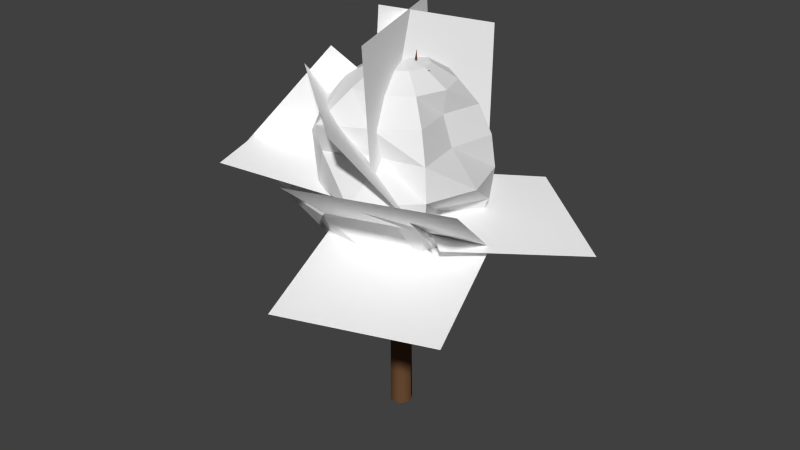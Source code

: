 # Source: Tree01.blend  (saved by Blender 2.75.0; exported with 4.5.12 LTS)
import bpy
from mathutils import Matrix  # noqa: F401  (used for matrix-valued properties, if any)

bpy.ops.wm.read_factory_settings(use_empty=True)
scene = bpy.context.scene
scene.name = 'Scene'

# ---- collections
col_collection_1 = bpy.data.collections.new('Collection 1'); scene.collection.children.link(col_collection_1)

# ---- materials (node trees are filled in below, after node groups)
mat_trunk_mat = bpy.data.materials.new('Trunk Mat')
mat_trunk_mat.alpha_threshold = 0.0
mat_trunk_mat.use_transparent_shadow = False
mat_trunk_mat.diffuse_color = (0.1574, 0.07603, 0.03582, 1.0)
mat_trunk_mat.roughness = 0.5
mat_twigs_mat = bpy.data.materials.new('Twigs Mat')
mat_twigs_mat.alpha_threshold = 0.0
mat_twigs_mat.use_transparent_shadow = False
mat_twigs_mat.diffuse_color = (1.0, 1.0, 1.0, 1.0)
mat_twigs_mat.roughness = 0.5

# ---- material node trees

# ---- world
world_world = bpy.data.worlds.new('World'); scene.world = world_world
world_world.color = (0.05088, 0.05088, 0.05088)
world_world.use_sun_shadow = False
world_world.sun_shadow_jitter_overblur = 0.0
world_world.cycles.sampling_method = 'MANUAL'
world_world.cycles.sample_map_resolution = 256

# ---- meshes
me_shadow_mesh = bpy.data.meshes.new('Shadow Mesh')
me_shadow_mesh.from_pydata([(-0.2707, -4.921e-10, 0.6879), (-0.2707, -4.921e-10, -0.6879), (-0.2191, 0.1587, 0.6879), (-0.4161, 0.3018, 0.5852), (-0.4495, 0.3259, 0.3615), (-0.6729, 0.4883, 0.2235), (-0.7075, 0.5135, -3.586e-08), (-0.5352, 0.4595, -0.1676), (-0.5725, 0.4154, -0.4252), (-0.4161, 0.3018, -0.5852), (-0.2191, 0.1587, -0.6879), (-0.08416, 0.2567, 0.6879), (-0.1594, 0.4883, 0.5852), (-0.2191, 0.6721, 0.4252), (-0.2575, 0.7901, 0.2235), (-0.2707, 0.8308, -3.586e-08), (-0.2575, 0.7901, -0.2235), (-0.2191, 0.6721, -0.4252), (-0.1594, 0.4883, -0.5852), (-0.08416, 0.2567, -0.6879), (0.08267, 0.2567, 0.6879), (0.1579, 0.4883, 0.5852), (0.2766, 0.5877, 0.3795), (0.2334, 0.5035, 0.3032), (0.2692, 0.8308, -3.586e-08), (0.256, 1.12, -0.2235), (0.2176, 0.6721, -0.4252), (0.1579, 0.4883, -0.5852), (0.08267, 0.2567, -0.6879), (0.2176, 0.1587, 0.6879), (0.4147, 0.3018, 0.5852), (0.571, 0.4154, 0.4252), (0.6714, 0.4883, 0.2235), (0.706, 0.5135, -3.586e-08), (0.6714, 0.4883, -0.2235), (0.571, 0.4154, -0.4252), (0.4147, 0.3018, -0.5852), (0.2176, 0.1587, -0.6879), (0.2692, 2.363e-08, 0.6879), (0.5127, 6.268e-08, 0.5852), (0.4797, -1.542e-08, 0.4252), (0.5842, 8.871e-08, 0.2235), (0.8728, 1.147e-07, -3.586e-08), (0.4381, -4.146e-08, -0.2235), (0.706, -1.542e-08, -0.4252), (0.5127, 6.268e-08, -0.5852), (0.2692, 1.061e-08, -0.6879), (0.2176, -0.1587, 0.6879), (0.4147, -0.3018, 0.5852), (0.571, -0.4154, 0.4252), (0.6714, -0.4883, 0.2235), (0.706, -0.5135, -3.586e-08), (0.6714, -0.4883, -0.2235), (0.571, -0.4154, -0.4252), (0.4147, -0.3018, -0.5852), (0.2176, -0.1587, -0.6879), (0.08267, -0.2567, 0.6879), (0.1579, -0.4883, 0.5852), (0.2176, -0.6721, 0.4252), (0.256, -0.5746, 0.2235), (0.3287, -1.113, 0.05227), (0.3148, -0.5206, -0.1998), (0.2176, -0.6721, -0.4252), (0.1579, -0.4883, -0.5852), (0.08267, -0.2567, -0.6879), (-0.08416, -0.2567, 0.6879), (-0.1594, -0.4883, 0.5852), (-0.2191, -0.8994, 0.4252), (-0.2575, -0.7901, 0.2235), (-0.2707, -0.8308, -3.586e-08), (-0.2575, -0.7901, -0.2235), (-0.2191, -0.6721, -0.4252), (-0.1594, -0.4883, -0.5852), (-0.08416, -0.2567, -0.6879), (-0.0007427, -1.678e-07, 0.7233), (-0.2191, -0.1587, 0.6879), (-0.4161, -0.3018, 0.5852), (-0.5725, -0.4154, 0.4252), (-0.6729, -0.4883, 0.2235), (-0.4443, -0.5223, 0.05555), (-1.074, -0.4808, -0.2899), (-0.5725, -0.4154, -0.4252), (-0.3266, -0.4388, -0.4869), (-0.2191, -0.1587, -0.6879), (-0.0007425, -4.921e-10, -0.7233), (-0.5142, -9.352e-08, 0.5852), (-0.4437, -0.02015, 0.4251), (-0.9756, -0.01673, 0.2603), (-0.8743, -1.716e-07, -3.586e-08), (-0.8315, 1.061e-08, -0.2235), (-0.7075, -1.542e-08, -0.4252), (-0.5142, -9.352e-08, -0.5852)], [], [(8, 7, 16, 17), (5, 4, 13, 14), (9, 8, 17, 18), (6, 5, 14, 15), (3, 2, 11, 12), (10, 9, 18, 19), (7, 6, 15, 16), (4, 3, 12, 13), (13, 12, 21, 22), (17, 16, 25, 26), (14, 13, 22, 23), (18, 17, 26, 27), (15, 14, 23, 24), (12, 11, 20, 21), (19, 18, 27, 28), (16, 15, 24, 25), (25, 24, 33, 34), (22, 21, 30, 31), (26, 25, 34, 35), (23, 22, 31, 32), (27, 26, 35, 36), (24, 23, 32, 33), (21, 20, 29, 30), (28, 27, 36, 37), (30, 29, 38, 39), (37, 36, 45, 46), (34, 33, 42, 43), (31, 30, 39, 40), (35, 34, 43, 44), (32, 31, 40, 41), (36, 35, 44, 45), (33, 32, 41, 42), (45, 44, 53, 54), (42, 41, 50, 51), (39, 38, 47, 48), (46, 45, 54, 55), (43, 42, 51, 52), (40, 39, 48, 49), (44, 43, 52, 53), (41, 40, 49, 50), (50, 49, 58, 59), (54, 53, 62, 63), (51, 50, 59, 60), (48, 47, 56, 57), (55, 54, 63, 64), (52, 51, 60, 61), (49, 48, 57, 58), (53, 52, 61, 62), (62, 61, 70, 71), (59, 58, 67, 68), (63, 62, 71, 72), (60, 59, 68, 69), (57, 56, 65, 66), (64, 63, 72, 73), (61, 60, 69, 70), (58, 57, 66, 67), (67, 66, 76, 77), (71, 70, 80, 81), (68, 67, 77, 78), (72, 71, 81, 82), (69, 68, 78, 79), (66, 65, 75, 76), (73, 72, 82, 83), (70, 69, 79, 80), (80, 79, 88, 89), (77, 76, 85, 86), (81, 80, 89, 90), (78, 77, 86, 87), (82, 81, 90, 91), (79, 78, 87, 88), (90, 89, 7, 8), (87, 86, 4, 5), (0, 74, 2), (91, 90, 8, 9), (88, 87, 5, 6), (85, 0, 2, 3), (1, 91, 9, 10), (89, 88, 6, 7), (86, 85, 3, 4), (84, 1, 10), (2, 74, 11), (84, 10, 19), (84, 19, 28), (11, 74, 20), (84, 28, 37), (20, 74, 29), (84, 37, 46), (29, 74, 38), (84, 46, 55), (38, 74, 47), (47, 74, 56), (84, 55, 64), (56, 74, 65), (84, 64, 73), (84, 73, 83), (65, 74, 75), (83, 82, 91, 1), (84, 83, 1), (75, 74, 0), (76, 75, 0, 85)])
me_shadow_mesh.use_remesh_preserve_volume = False
me_shadow_mesh.use_remesh_preserve_attributes = False
me_shadow_mesh.use_mirror_vertex_groups = False
me_shadow_mesh.update()
me_trunk_mesh = bpy.data.meshes.new('Trunk Mesh')
me_trunk_mesh.from_pydata([(-0.04783, -0.1608, 0.01747), (-0.02712, -0.1608, -0.01839), (0.01429, -0.1608, -0.01839), (0.035, -0.1608, 0.01747), (0.01429, -0.1608, 0.05334), (-0.02712, -0.1608, 0.05334), (0.03224, 2.418, 0.01675), (0.02695, 2.309, 0.05256), (-0.006715, 2.309, 0.06589), (-0.03509, 2.418, 0.0434), (-0.0298, 2.418, 0.007586), (0.003863, 2.418, -0.005742), (0.0215, 2.521, 0.0388), (-0.01217, 2.521, 0.05213), (-0.02102, 2.849, -0.01054), (0.008262, 2.788, -0.01806), (0.02941, 2.788, 0.003544), (0.02128, 2.849, 0.03266), (-0.007998, 2.849, 0.04018), (-0.02915, 2.849, 0.01858), (-0.004459, 2.945, -0.005598), (0.01669, 2.945, 0.016), (-0.02922, 3.281, 0.03527), (-0.04448, 3.202, 0.01516), (-0.0347, 3.202, -0.008108), (-0.009657, 3.281, -0.01127), (0.005605, 3.281, 0.008835), (-0.004177, 3.281, 0.03211), (-0.03577, 3.35, 0.01883), (-0.02599, 3.35, -0.004445), (-0.008671, 3.712, 0.04064), (-0.0294, 3.666, 0.03682), (-0.03645, 3.666, 0.01696), (-0.02278, 3.712, 0.0009178), (-0.005436, 3.67, 0.005942), (0.001618, 3.67, 0.0258), (-0.01284, 3.783, 0.03094), (-0.01989, 3.783, 0.01108), (0.03226, 3.964, 0.005723), (0.02312, 3.956, -0.0001848), (0.0247, 3.945, -0.008984), (0.03542, 3.942, -0.01188), (0.03693, 3.92, -0.004716), (0.03535, 3.931, 0.004083), (0.03707, 3.986, -0.0001739), (0.03866, 3.975, -0.008973), (0.1003, 4.037, 0.006394), (0.02236, 4.19, -0.02041), (-0.06566, 3.939, 0.04803), (-0.06966, 3.903, 0.04411), (-0.07252, 3.904, 0.03519), (-0.07139, 3.941, 0.03017), (-0.06223, 3.941, 0.03217), (-0.05937, 3.94, 0.04109), (-0.07227, 3.962, 0.0454), (-0.07514, 3.963, 0.03647), (-0.0564, 4.198, 0.03709), (-0.1174, 3.973, 0.05496), (-0.09922, 3.375, -0.02683), (-0.08854, 3.362, -0.03406), (-0.08212, 3.396, -0.03723), (-0.08637, 3.442, -0.03317), (-0.08513, 3.425, -0.02294), (-0.09155, 3.391, -0.01977), (-0.1038, 3.409, -0.03233), (-0.09736, 3.442, -0.0355), (-0.141, 3.606, 0.01264), (-0.1194, 3.4, -0.08907), (0.04748, 3.187, -0.0136), (0.03209, 3.182, -0.005345), (0.02162, 3.187, -0.0137), (0.02654, 3.196, -0.03031), (0.0298, 3.15, -0.02535), (0.04028, 3.145, -0.017), (0.04669, 3.228, -0.02189), (0.03622, 3.233, -0.03025), (0.09963, 3.134, -0.1044), (0.01122, 3.485, 0.01974), (0.05808, 2.644, 0.1369), (0.05006, 2.585, 0.1397), (0.03506, 2.586, 0.1456), (0.02808, 2.648, 0.1486), (0.03286, 2.69, 0.1379), (0.04786, 2.689, 0.132), (0.05556, 2.66, 0.1523), (0.04056, 2.662, 0.1582), (0.07285, 2.908, 0.2136), (0.0788, 2.609, 0.2349)], [], [(6, 7, 3), (7, 4, 3), (7, 8, 4), (8, 5, 4), (8, 9, 5), (9, 0, 5), (9, 10, 0), (10, 1, 0), (10, 11, 1), (11, 2, 1), (11, 6, 2), (6, 3, 2), (14, 15, 10), (15, 11, 10), (78, 7, 6), (78, 79, 7), (15, 16, 11), (16, 6, 11), (79, 8, 7), (79, 80, 8), (16, 17, 6), (17, 12, 6), (80, 9, 8), (80, 81, 9), (17, 18, 12), (18, 13, 12), (81, 13, 9), (81, 82, 13), (18, 19, 13), (19, 9, 13), (82, 12, 13), (82, 83, 12), (19, 14, 9), (14, 10, 9), (83, 6, 12), (83, 78, 6), (22, 23, 18), (23, 19, 18), (68, 21, 17), (68, 69, 21), (23, 24, 19), (24, 14, 19), (69, 20, 21), (69, 70, 20), (24, 25, 14), (25, 20, 14), (70, 14, 20), (70, 71, 14), (25, 26, 20), (26, 21, 20), (71, 15, 14), (71, 72, 15), (26, 27, 21), (27, 17, 21), (72, 16, 15), (72, 73, 16), (27, 22, 17), (22, 18, 17), (73, 17, 16), (73, 68, 17), (30, 31, 22), (31, 28, 22), (58, 24, 23), (58, 59, 24), (31, 32, 28), (32, 29, 28), (59, 25, 24), (59, 60, 25), (32, 33, 29), (33, 25, 29), (60, 29, 25), (60, 61, 29), (33, 34, 25), (34, 26, 25), (61, 28, 29), (61, 62, 28), (34, 35, 26), (35, 27, 26), (62, 22, 28), (62, 63, 22), (35, 30, 27), (30, 22, 27), (63, 23, 22), (63, 58, 23), (38, 39, 36), (39, 37, 36), (48, 32, 31), (48, 49, 32), (39, 40, 37), (40, 33, 37), (49, 33, 32), (49, 50, 33), (40, 41, 33), (41, 34, 33), (50, 37, 33), (50, 51, 37), (41, 42, 34), (42, 35, 34), (51, 36, 37), (51, 52, 36), (42, 43, 35), (43, 30, 35), (52, 30, 36), (52, 53, 30), (43, 38, 30), (38, 36, 30), (53, 31, 30), (53, 48, 31), (46, 42, 41), (47, 39, 38), (46, 43, 42), (47, 40, 39), (46, 38, 43), (47, 41, 40), (46, 44, 38), (47, 45, 41), (46, 45, 44), (47, 44, 45), (46, 41, 45), (47, 38, 44), (56, 52, 51), (57, 49, 48), (56, 53, 52), (57, 50, 49), (56, 48, 53), (57, 51, 50), (56, 54, 48), (57, 55, 51), (56, 55, 54), (57, 54, 55), (56, 51, 55), (57, 48, 54), (66, 62, 61), (67, 59, 58), (66, 63, 62), (67, 60, 59), (66, 58, 63), (67, 61, 60), (66, 64, 58), (67, 65, 61), (66, 65, 64), (67, 64, 65), (66, 61, 65), (67, 58, 64), (76, 72, 71), (77, 69, 68), (76, 73, 72), (77, 70, 69), (76, 68, 73), (77, 71, 70), (76, 74, 68), (77, 75, 71), (76, 75, 74), (77, 74, 75), (76, 71, 75), (77, 68, 74), (86, 82, 81), (87, 79, 78), (86, 83, 82), (87, 80, 79), (86, 78, 83), (87, 81, 80), (86, 84, 78), (87, 85, 81), (86, 85, 84), (87, 84, 85), (86, 81, 85), (87, 78, 84)])
me_trunk_mesh.polygons.foreach_set('use_smooth', [True] * 168)
_uv = me_trunk_mesh.uv_layers.new(name='Trunk Mesh UV Map')
_uv.uv.foreach_set('vector', [0.4031, 0.5485, 0.6284, 0.8344, 0.8515, 9.133e-05, 0.6284, 0.8344, 0.2604, 9.146e-05, 0.8515, 9.133e-05, 0.6284, 0.8344, 0.9298, 0.6058, 0.2604, 9.146e-05, 0.9298, 0.6058, 9.133e-05, 0.5533, 0.2604, 9.146e-05, 0.9298, 0.6058, 0.7379, 0.2825, 9.133e-05, 0.5533, 0.7379, 0.2825, 0.4596, 0.7103, 9.133e-05, 0.5533, 0.7379, 0.2825, 0.567, 0.1995, 0.4596, 0.7103, 0.567, 0.1995, 0.8093, 0.722, 0.4596, 0.7103, 0.567, 0.1995, 0.3816, 0.315, 0.8093, 0.722, 0.3816, 0.315, 0.9999, 0.3922, 0.8093, 0.722, 0.3816, 0.315, 0.4031, 0.5485, 0.9999, 0.3922, 0.4031, 0.5485, 0.8515, 9.133e-05, 0.9999, 0.3922, 0.5269, 0.4271, 0.5632, 0.442, 0.567, 0.1995, 0.5632, 0.442, 0.3816, 0.315, 0.567, 0.1995, 0.6209, 0.4972, 0.6284, 0.8344, 0.4031, 0.5485, 0.6209, 0.4972, 0.6137, 0.4921, 0.6284, 0.8344, 0.5632, 0.442, 0.5816, 0.4027, 0.3816, 0.315, 0.5816, 0.4027, 0.4031, 0.5485, 0.3816, 0.315, 0.6137, 0.4921, 0.9298, 0.6058, 0.6284, 0.8344, 0.6137, 0.4921, 0.6082, 0.4993, 0.9298, 0.6058, 0.5816, 0.4027, 0.538, 0.3858, 0.4031, 0.5485, 0.538, 0.3858, 0.5205, 0.4827, 0.4031, 0.5485, 0.6082, 0.4993, 0.7379, 0.2825, 0.9298, 0.6058, 0.6082, 0.4993, 0.6142, 0.5051, 0.7379, 0.2825, 0.538, 0.3858, 0.5177, 0.3874, 0.5205, 0.4827, 0.5177, 0.3874, 0.6112, 0.4227, 0.5205, 0.4827, 0.6142, 0.5051, 0.6112, 0.4227, 0.7379, 0.2825, 0.6142, 0.5051, 0.6193, 0.5062, 0.6112, 0.4227, 0.5177, 0.3874, 0.5118, 0.4111, 0.6112, 0.4227, 0.5118, 0.4111, 0.7379, 0.2825, 0.6112, 0.4227, 0.6193, 0.5062, 0.5205, 0.4827, 0.6112, 0.4227, 0.6193, 0.5062, 0.6217, 0.5023, 0.5205, 0.4827, 0.5118, 0.4111, 0.5269, 0.4271, 0.7379, 0.2825, 0.5269, 0.4271, 0.567, 0.1995, 0.7379, 0.2825, 0.6217, 0.5023, 0.4031, 0.5485, 0.5205, 0.4827, 0.6217, 0.5023, 0.6209, 0.4972, 0.4031, 0.5485, 0.532, 0.4128, 0.5383, 0.4096, 0.5177, 0.3874, 0.5383, 0.4096, 0.5118, 0.4111, 0.5177, 0.3874, 0.5388, 0.41, 0.5371, 0.4042, 0.538, 0.3858, 0.5388, 0.41, 0.5397, 0.41, 0.5371, 0.4042, 0.5383, 0.4096, 0.5357, 0.404, 0.5118, 0.4111, 0.5357, 0.404, 0.5269, 0.4271, 0.5118, 0.4111, 0.5397, 0.41, 0.5333, 0.4161, 0.5371, 0.4042, 0.5397, 0.41, 0.5395, 0.4092, 0.5333, 0.4161, 0.5357, 0.404, 0.5304, 0.4054, 0.5269, 0.4271, 0.5304, 0.4054, 0.5333, 0.4161, 0.5269, 0.4271, 0.5395, 0.4092, 0.5269, 0.4271, 0.5333, 0.4161, 0.5395, 0.4092, 0.5387, 0.4089, 0.5269, 0.4271, 0.5304, 0.4054, 0.5277, 0.4081, 0.5333, 0.4161, 0.5277, 0.4081, 0.5371, 0.4042, 0.5333, 0.4161, 0.5387, 0.4089, 0.5632, 0.442, 0.5269, 0.4271, 0.5387, 0.4089, 0.5372, 0.4086, 0.5632, 0.442, 0.5277, 0.4081, 0.5295, 0.4117, 0.5371, 0.4042, 0.5295, 0.4117, 0.538, 0.3858, 0.5371, 0.4042, 0.5372, 0.4086, 0.5816, 0.4027, 0.5632, 0.442, 0.5372, 0.4086, 0.537, 0.4103, 0.5816, 0.4027, 0.5295, 0.4117, 0.532, 0.4128, 0.538, 0.3858, 0.532, 0.4128, 0.5177, 0.3874, 0.538, 0.3858, 0.537, 0.4103, 0.538, 0.3858, 0.5816, 0.4027, 0.537, 0.4103, 0.5388, 0.41, 0.538, 0.3858, 0.5349, 0.4079, 0.5347, 0.4074, 0.532, 0.4128, 0.5347, 0.4074, 0.534, 0.4087, 0.532, 0.4128, 0.533, 0.4078, 0.5357, 0.404, 0.5383, 0.4096, 0.533, 0.4078, 0.533, 0.4077, 0.5357, 0.404, 0.5347, 0.4074, 0.5343, 0.4084, 0.534, 0.4087, 0.5343, 0.4084, 0.5333, 0.4078, 0.534, 0.4087, 0.533, 0.4077, 0.5304, 0.4054, 0.5357, 0.404, 0.533, 0.4077, 0.5336, 0.4077, 0.5304, 0.4054, 0.5343, 0.4084, 0.5348, 0.4086, 0.5333, 0.4078, 0.5348, 0.4086, 0.5304, 0.4054, 0.5333, 0.4078, 0.5336, 0.4077, 0.5333, 0.4078, 0.5304, 0.4054, 0.5336, 0.4077, 0.5337, 0.4076, 0.5333, 0.4078, 0.5348, 0.4086, 0.5344, 0.4088, 0.5304, 0.4054, 0.5344, 0.4088, 0.5277, 0.4081, 0.5304, 0.4054, 0.5337, 0.4076, 0.534, 0.4087, 0.5333, 0.4078, 0.5337, 0.4076, 0.5338, 0.4075, 0.534, 0.4087, 0.5344, 0.4088, 0.5347, 0.4083, 0.5277, 0.4081, 0.5347, 0.4083, 0.5295, 0.4117, 0.5277, 0.4081, 0.5338, 0.4075, 0.532, 0.4128, 0.534, 0.4087, 0.5338, 0.4075, 0.5331, 0.4077, 0.532, 0.4128, 0.5347, 0.4083, 0.5349, 0.4079, 0.5295, 0.4117, 0.5349, 0.4079, 0.532, 0.4128, 0.5295, 0.4117, 0.5331, 0.4077, 0.5383, 0.4096, 0.532, 0.4128, 0.5331, 0.4077, 0.533, 0.4078, 0.5383, 0.4096, 0.5359, 0.4079, 0.536, 0.4078, 0.5366, 0.4078, 0.536, 0.4078, 0.5366, 0.4073, 0.5366, 0.4078, 0.5374, 0.4076, 0.5343, 0.4084, 0.5347, 0.4074, 0.5374, 0.4076, 0.5369, 0.4076, 0.5343, 0.4084, 0.536, 0.4078, 0.536, 0.4077, 0.5366, 0.4073, 0.536, 0.4077, 0.5348, 0.4086, 0.5366, 0.4073, 0.5369, 0.4076, 0.5348, 0.4086, 0.5343, 0.4084, 0.5369, 0.4076, 0.5375, 0.4074, 0.5348, 0.4086, 0.536, 0.4077, 0.5354, 0.408, 0.5348, 0.4086, 0.5354, 0.408, 0.5344, 0.4088, 0.5348, 0.4086, 0.5375, 0.4074, 0.5366, 0.4073, 0.5348, 0.4086, 0.5375, 0.4074, 0.538, 0.407, 0.5366, 0.4073, 0.5354, 0.408, 0.5351, 0.4081, 0.5344, 0.4088, 0.5351, 0.4081, 0.5347, 0.4083, 0.5344, 0.4088, 0.538, 0.407, 0.5366, 0.4078, 0.5366, 0.4073, 0.538, 0.407, 0.538, 0.407, 0.5366, 0.4078, 0.5351, 0.4081, 0.5353, 0.4081, 0.5347, 0.4083, 0.5353, 0.4081, 0.5349, 0.4079, 0.5347, 0.4083, 0.538, 0.407, 0.5349, 0.4079, 0.5366, 0.4078, 0.538, 0.407, 0.5371, 0.4073, 0.5349, 0.4079, 0.5353, 0.4081, 0.5359, 0.4079, 0.5349, 0.4079, 0.5359, 0.4079, 0.5366, 0.4078, 0.5349, 0.4079, 0.5371, 0.4073, 0.5347, 0.4074, 0.5349, 0.4079, 0.5371, 0.4073, 0.5374, 0.4076, 0.5347, 0.4074, 0.5355, 0.4079, 0.5351, 0.4081, 0.5354, 0.408, 0.5357, 0.4079, 0.536, 0.4078, 0.5359, 0.4079, 0.5355, 0.4079, 0.5353, 0.4081, 0.5351, 0.4081, 0.5357, 0.4079, 0.536, 0.4077, 0.536, 0.4078, 0.5355, 0.4079, 0.5359, 0.4079, 0.5353, 0.4081, 0.5357, 0.4079, 0.5354, 0.408, 0.536, 0.4077, 0.5355, 0.4079, 0.5356, 0.4079, 0.5359, 0.4079, 0.5357, 0.4079, 0.5356, 0.4079, 0.5354, 0.408, 0.5355, 0.4079, 0.5356, 0.4079, 0.5356, 0.4079, 0.5357, 0.4079, 0.5356, 0.4079, 0.5356, 0.4079, 0.5355, 0.4079, 0.5354, 0.408, 0.5356, 0.4079, 0.5357, 0.4079, 0.5359, 0.4079, 0.5356, 0.4079, 0.5402, 0.4067, 0.538, 0.407, 0.538, 0.407, 0.5382, 0.4071, 0.5369, 0.4076, 0.5374, 0.4076, 0.5402, 0.4067, 0.5371, 0.4073, 0.538, 0.407, 0.5382, 0.4071, 0.5375, 0.4074, 0.5369, 0.4076, 0.5402, 0.4067, 0.5374, 0.4076, 0.5371, 0.4073, 0.5382, 0.4071, 0.538, 0.407, 0.5375, 0.4074, 0.5402, 0.4067, 0.539, 0.4066, 0.5374, 0.4076, 0.5382, 0.4071, 0.5392, 0.4072, 0.538, 0.407, 0.5402, 0.4067, 0.5392, 0.4072, 0.539, 0.4066, 0.5382, 0.4071, 0.539, 0.4066, 0.5392, 0.4072, 0.5402, 0.4067, 0.538, 0.407, 0.5392, 0.4072, 0.5382, 0.4071, 0.5374, 0.4076, 0.539, 0.4066, 0.5335, 0.4077, 0.5338, 0.4075, 0.5337, 0.4076, 0.5334, 0.4076, 0.533, 0.4077, 0.533, 0.4078, 0.5335, 0.4077, 0.5331, 0.4077, 0.5338, 0.4075, 0.5334, 0.4076, 0.5336, 0.4077, 0.533, 0.4077, 0.5335, 0.4077, 0.533, 0.4078, 0.5331, 0.4077, 0.5334, 0.4076, 0.5337, 0.4076, 0.5336, 0.4077, 0.5335, 0.4077, 0.5334, 0.4077, 0.533, 0.4078, 0.5334, 0.4076, 0.5334, 0.4077, 0.5337, 0.4076, 0.5335, 0.4077, 0.5334, 0.4077, 0.5334, 0.4077, 0.5334, 0.4076, 0.5334, 0.4077, 0.5334, 0.4077, 0.5335, 0.4077, 0.5337, 0.4076, 0.5334, 0.4077, 0.5334, 0.4076, 0.533, 0.4078, 0.5334, 0.4077, 0.5387, 0.4094, 0.5372, 0.4086, 0.5387, 0.4089, 0.5388, 0.4095, 0.5397, 0.41, 0.5388, 0.41, 0.5387, 0.4094, 0.537, 0.4103, 0.5372, 0.4086, 0.5388, 0.4095, 0.5395, 0.4092, 0.5397, 0.41, 0.5387, 0.4094, 0.5388, 0.41, 0.537, 0.4103, 0.5388, 0.4095, 0.5387, 0.4089, 0.5395, 0.4092, 0.5387, 0.4094, 0.5387, 0.4095, 0.5388, 0.41, 0.5388, 0.4095, 0.5387, 0.4094, 0.5387, 0.4089, 0.5387, 0.4094, 0.5387, 0.4094, 0.5387, 0.4095, 0.5388, 0.4095, 0.5387, 0.4095, 0.5387, 0.4094, 0.5387, 0.4094, 0.5387, 0.4089, 0.5387, 0.4094, 0.5388, 0.4095, 0.5388, 0.41, 0.5387, 0.4095, 0.6178, 0.5019, 0.6193, 0.5062, 0.6142, 0.5051, 0.6162, 0.5004, 0.6137, 0.4921, 0.6209, 0.4972, 0.6178, 0.5019, 0.6217, 0.5023, 0.6193, 0.5062, 0.6162, 0.5004, 0.6082, 0.4993, 0.6137, 0.4921, 0.6178, 0.5019, 0.6209, 0.4972, 0.6217, 0.5023, 0.6162, 0.5004, 0.6142, 0.5051, 0.6082, 0.4993, 0.6178, 0.5019, 0.6177, 0.5004, 0.6209, 0.4972, 0.6162, 0.5004, 0.6165, 0.5019, 0.6142, 0.5051, 0.6178, 0.5019, 0.6165, 0.5019, 0.6177, 0.5004, 0.6162, 0.5004, 0.6177, 0.5004, 0.6165, 0.5019, 0.6178, 0.5019, 0.6142, 0.5051, 0.6165, 0.5019, 0.6162, 0.5004, 0.6209, 0.4972, 0.6177, 0.5004])
me_trunk_mesh.materials.append(mat_trunk_mat)
me_trunk_mesh.use_remesh_preserve_volume = False
me_trunk_mesh.use_remesh_preserve_attributes = False
me_trunk_mesh.use_mirror_vertex_groups = False
me_trunk_mesh.update()
me_twig_mesh = bpy.data.meshes.new('Twig Mesh')
me_twig_mesh.from_pydata([(-0.454, 5.034, 0.2242), (-0.166, 4.519, -1.377), (0.2127, 2.956, -0.8056), (-0.0753, 3.471, 0.7957), (-0.00606, 4.886, 0.987), (-0.473, 3.228, -0.7046), (0.04821, 3.181, 0.92), (-0.00606, 4.886, 0.987), (-0.5273, 4.933, -0.6376), (-0.473, 3.228, -0.7046), (-1.588, 3.374, 1.451), (-2.109, 3.422, -0.174), (-0.4994, 3.203, -0.6969), (0.02185, 3.156, 0.9277), (-1.986, 3.199, 0.8177), (-1.01, 4.513, 0.3357), (0.1516, 3.425, -0.2807), (-0.8246, 2.11, 0.2013), (-1.517, 2.038, -1.398), (-0.5404, 3.352, -1.88), (0.161, 3.402, -0.3251), (-0.8152, 2.087, 0.1568), (1.69, 2.468, -0.7239), (0.3613, 2.624, -1.784), (-0.6705, 2.892, -0.451), (0.6581, 2.736, 0.609), (0.07196, 4.146, 1.549), (-1.257, 4.302, 0.4886), (-0.7096, 2.949, -0.3961), (0.619, 2.793, 0.6638), (1.381, 3.636, 1.306), (-0.2078, 3.685, 1.927), (-0.7339, 2.671, 0.6588), (0.8552, 2.622, 0.03789), (1.473, 2.421, 1.633), (-0.7313, 2.614, 0.6683), (0.8579, 2.566, 0.04738), (1.473, 2.421, 1.633), (-0.1162, 2.469, 2.254), (-0.7313, 2.614, 0.6683)], [], [(0, 1, 2), (3, 0, 2), (6, 4, 5), (9, 8, 7), (12, 11, 10), (12, 10, 13), (16, 15, 14), (16, 14, 17), (18, 19, 20), (21, 18, 20), (24, 23, 22), (24, 22, 25), (26, 27, 28), (29, 26, 28), (32, 31, 30), (32, 30, 33), (36, 34, 35), (39, 38, 37)])
_uv = me_twig_mesh.uv_layers.new(name='Twig-mesh-uv')
_uv.uv.foreach_set('vector', [1.0, 1.0, 0.0004105, 0.9996, -6.869e-09, 0.0, 1.0, 0.0, 1.0, 1.0, 0.0, 0.0, 1.0, 0.0, 1.0, 1.0, 0.0, 0.0, 0.0, 0.0, 0.0, 1.0, 1.0, 1.0, 0.9996, 0.0004105, 1.0, 1.0, 0.0, 1.0, 0.9996, 0.0004105, 0.0, 1.0, 0.0, 2.066e-09, 1.0, 0.0, 1.0, 1.0, 0.0, 1.0, 1.0, 0.0, 0.0, 1.0, 8.033e-09, 0.0, 0.0, 0.9952, 1.0, 1.0, 1.0, 0.0, 0.0, 0.0, 0.0, 1.0, 1.0, 0.0, 1.0, 0.0, 1.0, 1.0, 0.0, 1.0, 1.0, 0.0, 0.0, 1.0, 0.0, 0.0, 1.0, 1.0, 0.0, 1.0, 0.0, 0.0, 1.0, 0.0, 1.0, 1.0, 0.0, 0.0, 1.0, 0.0, 1.0, 1.0, 0.0, 1.0, 1.0, 0.0, 0.0, 1.0, 0.0, 0.0, 1.0, 0.0, 1.0, 1.0, 0.0, 0.0, 0.0, 0.0, 0.0, 1.0, 1.0, 1.0])
me_twig_mesh.materials.append(mat_twigs_mat)
me_twig_mesh.use_remesh_preserve_volume = False
me_twig_mesh.use_remesh_preserve_attributes = False
me_twig_mesh.use_mirror_vertex_groups = False
me_twig_mesh.update()

# ---- objects
ob_shadow = bpy.data.objects.new('Shadow', me_shadow_mesh)
ob_trunk = bpy.data.objects.new('Trunk', me_trunk_mesh)
ob_twig = bpy.data.objects.new('Twig', me_twig_mesh)

# ---- transforms, parenting, visibility, modifiers, constraints
ob_shadow.location = (-1.961, 0.9798, 55.89)
ob_shadow.scale = (21.52, 21.52, 31.54)
ob_shadow.lineart.crease_threshold = 0.0
ob_trunk.location = (-0.9393, 1.377, 2.512)
ob_trunk.rotation_euler = (1.571, -0.0, 0.0)
ob_trunk.scale = (61.15, 18.54, 61.15)
ob_trunk.lineart.crease_threshold = 0.0
ob_twig.location = (4.518, 0.9928, -2.738)
ob_twig.rotation_euler = (1.571, -0.0, 0.0)
ob_twig.scale = (18.81, 18.28, 18.81)
ob_twig.lineart.crease_threshold = 0.0

# ---- collection membership
col_collection_1.objects.link(ob_shadow)
col_collection_1.objects.link(ob_trunk)
col_collection_1.objects.link(ob_twig)

# ---- scene / render settings (as saved in the file)
scene.frame_start = 1; scene.frame_end = 250; scene.frame_set(1)
scene.render.engine = 'BLENDER_EEVEE_NEXT'
scene.render.resolution_percentage = 50
scene.render.dither_intensity = 0.0
scene.cycles.use_denoising = False
scene.cycles.samples = 10
scene.cycles.sampling_pattern = 'TABULATED_SOBOL'
scene.cycles.light_sampling_threshold = 0.0
scene.cycles.use_adaptive_sampling = False
scene.cycles.use_light_tree = False
scene.cycles.blur_glossy = 0.0
scene.cycles.pixel_filter_type = 'GAUSSIAN'
scene.cycles.sample_clamp_indirect = 0.0
scene.view_settings.view_transform = 'Standard'
bpy.context.view_layer.update()

# ---- added for rendering (the .blend has no active camera and no usable light): camera, sun
cam_auto = bpy.data.cameras.new('AutoCamera')
cam_auto.lens = 50.0
cam_auto.sensor_width = 36.0
cam_auto.clip_end = 2250.27
ob_auto_camera = bpy.data.objects.new('AutoCamera', cam_auto)
scene.collection.objects.link(ob_auto_camera)
ob_auto_camera.location = (128.796, -156.383, 146.986)
ob_auto_camera.rotation_euler = (1.09748, -7.21219e-08, 0.694738)
scene.camera = ob_auto_camera
light_auto_sun = bpy.data.lights.new('AutoSun', 'SUN')
light_auto_sun.energy = 3.0
light_auto_sun.angle = 0.0523599
ob_auto_sun = bpy.data.objects.new('AutoSun', light_auto_sun)
scene.collection.objects.link(ob_auto_sun)
ob_auto_sun.rotation_euler = (0.872665, 0.174533, 0.523599)
bpy.context.view_layer.update()
